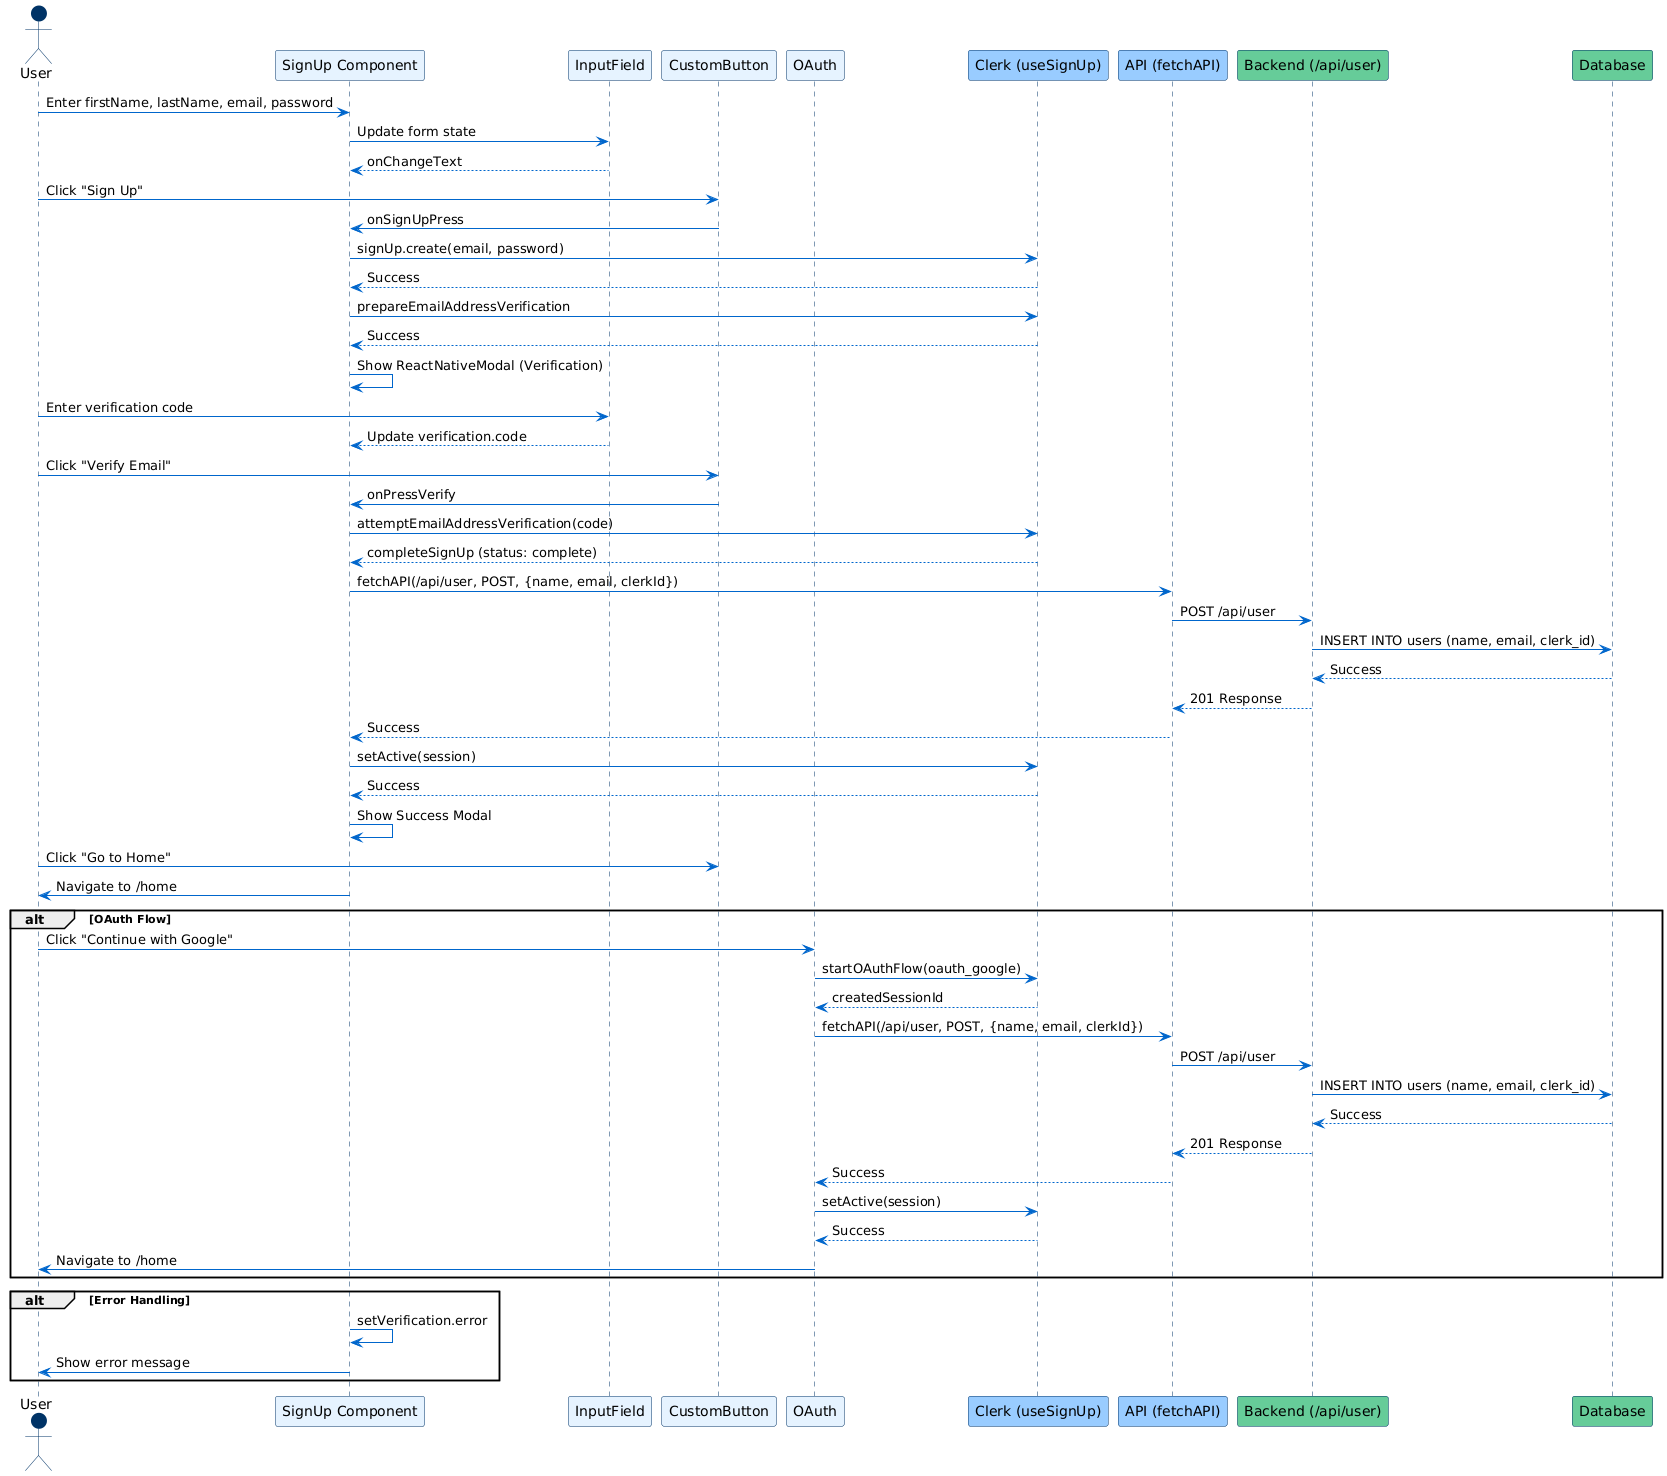

The diagram above was rendered by PlantUML. Its source (embedded in the PNG):
@startuml
!define RECTANGLE class

skinparam monochrome false
skinparam backgroundColor #FFFFFF
skinparam defaultFontName Arial
skinparam sequence {
  ArrowColor #0066CC
  ActorBorderColor #003366
  LifeLineBorderColor #003366
  LifeLineBackgroundColor #99CCFF
  ParticipantBorderColor #003366
  ParticipantBackgroundColor #E6F3FF
  ParticipantFontColor #000000
  BoxBackgroundColor #F0F8FF
  BoxBorderColor #003366
}

actor User #003366
participant "SignUp Component" as SignUp #E6F3FF
participant "InputField" as InputField #E6F3FF
participant "CustomButton" as CustomButton #E6F3FF
participant "OAuth" as OAuth #E6F3FF
participant "Clerk (useSignUp)" as Clerk #99CCFF
participant "API (fetchAPI)" as API #99CCFF
participant "Backend (/api/user)" as Backend #66CC99
participant "Database" as DB #66CC99

User -> SignUp: Enter firstName, lastName, email, password
SignUp -> InputField: Update form state
InputField --> SignUp: onChangeText
User -> CustomButton: Click "Sign Up"
CustomButton -> SignUp: onSignUpPress
SignUp -> Clerk: signUp.create(email, password)
Clerk --> SignUp: Success
SignUp -> Clerk: prepareEmailAddressVerification
Clerk --> SignUp: Success
SignUp -> SignUp: Show ReactNativeModal (Verification)
User -> InputField: Enter verification code
InputField --> SignUp: Update verification.code
User -> CustomButton: Click "Verify Email"
CustomButton -> SignUp: onPressVerify
SignUp -> Clerk: attemptEmailAddressVerification(code)
Clerk --> SignUp: completeSignUp (status: complete)
SignUp -> API: fetchAPI(/api/user, POST, {name, email, clerkId})
API -> Backend: POST /api/user
Backend -> DB: INSERT INTO users (name, email, clerk_id)
DB --> Backend: Success
Backend --> API: 201 Response
API --> SignUp: Success
SignUp -> Clerk: setActive(session)
Clerk --> SignUp: Success
SignUp -> SignUp: Show Success Modal
User -> CustomButton: Click "Go to Home"
SignUp -> User: Navigate to /home

alt OAuth Flow
  User -> OAuth: Click "Continue with Google"
  OAuth -> Clerk: startOAuthFlow(oauth_google)
  Clerk --> OAuth: createdSessionId
  OAuth -> API: fetchAPI(/api/user, POST, {name, email, clerkId})
  API -> Backend: POST /api/user
  Backend -> DB: INSERT INTO users (name, email, clerk_id)
  DB --> Backend: Success
  Backend --> API: 201 Response
  API --> OAuth: Success
  OAuth -> Clerk: setActive(session)
  Clerk --> OAuth: Success
  OAuth -> User: Navigate to /home
end alt

alt Error Handling
  SignUp -> SignUp: setVerification.error
  SignUp -> User: Show error message
end alt
@enduml